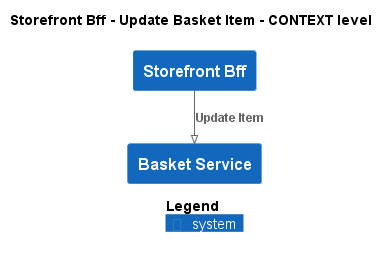

The diagram above was rendered by PlantUML. Its source (embedded in the PNG):
@startuml
!pragma layout smetana
!include ..\..\..\..\.c4s\C4_Context.puml

AddElementTag("state:new", $bgColor=green, $fontColor=#ffffff, $borderColor=green, $shadowing="False")
AddElementTag("state:changed", $bgColor=orange, $fontColor=#ffffff, $borderColor=orange, $shadowing="False")
AddElementTag("state:removed", $bgColor=red, $fontColor=#ffffff, $borderColor=red, $shadowing="False")

AddRelTag("state:new", $textColor=green, $lineColor=green)
AddRelTag("state:changed", $textColor=orange, $lineColor=orange)
AddRelTag("state:removed", $textColor=red, $lineColor=red)

SHOW_PERSON_PORTRAIT()
LAYOUT_TOP_DOWN()

skinparam linetype polyline

title Storefront Bff - Update Basket Item - CONTEXT level

System(ECommercePlatform.SoftwareSystems.StorefrontBff, "Storefront Bff", "")
System(ECommercePlatform.SoftwareSystems.BasketService, "Basket Service", "")

Rel(ECommercePlatform.SoftwareSystems.StorefrontBff, ECommercePlatform.SoftwareSystems.BasketService, "Update Item")


SHOW_LEGEND()
@enduml